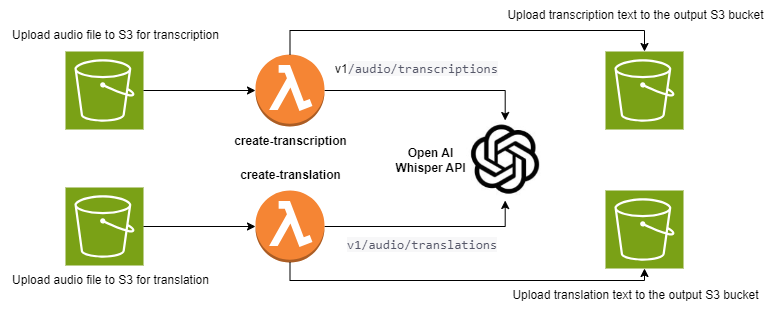

The diagram above was exported from draw.io. Its source (the exported page's mxGraphModel, read from the mxfile embedded in the PNG):
<mxGraphModel dx="2284" dy="758" grid="1" gridSize="10" guides="1" tooltips="1" connect="1" arrows="1" fold="1" page="1" pageScale="1" pageWidth="850" pageHeight="1100" math="0" shadow="0">
  <root>
    <mxCell id="0" />
    <mxCell id="1" parent="0" />
    <mxCell id="ll98KOX5j6me1linBvKa-6" style="edgeStyle=orthogonalEdgeStyle;rounded=0;orthogonalLoop=1;jettySize=auto;html=1;exitX=1;exitY=0.5;exitDx=0;exitDy=0;exitPerimeter=0;entryX=0.5;entryY=0;entryDx=0;entryDy=0;" edge="1" parent="1" source="ll98KOX5j6me1linBvKa-1" target="ll98KOX5j6me1linBvKa-4">
      <mxGeometry relative="1" as="geometry" />
    </mxCell>
    <mxCell id="ll98KOX5j6me1linBvKa-1" value="" style="outlineConnect=0;dashed=0;verticalLabelPosition=bottom;verticalAlign=top;align=center;html=1;shape=mxgraph.aws3.lambda_function;fillColor=#F58534;gradientColor=none;" vertex="1" parent="1">
      <mxGeometry x="230" y="204" width="69" height="72" as="geometry" />
    </mxCell>
    <mxCell id="ll98KOX5j6me1linBvKa-2" value="" style="sketch=0;points=[[0,0,0],[0.25,0,0],[0.5,0,0],[0.75,0,0],[1,0,0],[0,1,0],[0.25,1,0],[0.5,1,0],[0.75,1,0],[1,1,0],[0,0.25,0],[0,0.5,0],[0,0.75,0],[1,0.25,0],[1,0.5,0],[1,0.75,0]];outlineConnect=0;fontColor=#232F3E;fillColor=#7AA116;strokeColor=#ffffff;dashed=0;verticalLabelPosition=bottom;verticalAlign=top;align=center;html=1;fontSize=12;fontStyle=0;aspect=fixed;shape=mxgraph.aws4.resourceIcon;resIcon=mxgraph.aws4.s3;" vertex="1" parent="1">
      <mxGeometry x="40" y="201" width="78" height="78" as="geometry" />
    </mxCell>
    <mxCell id="ll98KOX5j6me1linBvKa-3" value="" style="sketch=0;points=[[0,0,0],[0.25,0,0],[0.5,0,0],[0.75,0,0],[1,0,0],[0,1,0],[0.25,1,0],[0.5,1,0],[0.75,1,0],[1,1,0],[0,0.25,0],[0,0.5,0],[0,0.75,0],[1,0.25,0],[1,0.5,0],[1,0.75,0]];outlineConnect=0;fontColor=#232F3E;fillColor=#7AA116;strokeColor=#ffffff;dashed=0;verticalLabelPosition=bottom;verticalAlign=top;align=center;html=1;fontSize=12;fontStyle=0;aspect=fixed;shape=mxgraph.aws4.resourceIcon;resIcon=mxgraph.aws4.s3;direction=east;" vertex="1" parent="1">
      <mxGeometry x="580" y="201" width="78" height="78" as="geometry" />
    </mxCell>
    <mxCell id="ll98KOX5j6me1linBvKa-4" value="" style="shape=image;verticalLabelPosition=bottom;labelBackgroundColor=default;verticalAlign=top;aspect=fixed;imageAspect=0;image=data:image/png,(base64 omitted: 18064 chars);" vertex="1" parent="1">
      <mxGeometry x="439.37" y="270" width="80.63" height="80" as="geometry" />
    </mxCell>
    <mxCell id="ll98KOX5j6me1linBvKa-7" style="edgeStyle=orthogonalEdgeStyle;rounded=0;orthogonalLoop=1;jettySize=auto;html=1;entryX=0.5;entryY=1;entryDx=0;entryDy=0;" edge="1" parent="1" source="ll98KOX5j6me1linBvKa-5" target="ll98KOX5j6me1linBvKa-4">
      <mxGeometry relative="1" as="geometry" />
    </mxCell>
    <mxCell id="ll98KOX5j6me1linBvKa-5" value="" style="outlineConnect=0;dashed=0;verticalLabelPosition=bottom;verticalAlign=top;align=center;html=1;shape=mxgraph.aws3.lambda_function;fillColor=#F58534;gradientColor=none;" vertex="1" parent="1">
      <mxGeometry x="230" y="340" width="69" height="72" as="geometry" />
    </mxCell>
    <mxCell id="ll98KOX5j6me1linBvKa-8" value="create-transcription" style="text;html=1;align=center;verticalAlign=middle;resizable=0;points=[];autosize=1;strokeColor=none;fillColor=none;fontStyle=1" vertex="1" parent="1">
      <mxGeometry x="194.5" y="276" width="140" height="30" as="geometry" />
    </mxCell>
    <mxCell id="ll98KOX5j6me1linBvKa-9" value="create-translation" style="text;html=1;align=center;verticalAlign=middle;resizable=0;points=[];autosize=1;strokeColor=none;fillColor=none;fontStyle=1" vertex="1" parent="1">
      <mxGeometry x="204.5" y="310" width="120" height="30" as="geometry" />
    </mxCell>
    <mxCell id="ll98KOX5j6me1linBvKa-10" value="Open AI&lt;br&gt;Whisper API" style="text;align=center;verticalAlign=middle;resizable=0;points=[];autosize=1;strokeColor=none;fillColor=none;fontStyle=1;flipH=0;flipV=1;html=1;" vertex="1" parent="1">
      <mxGeometry x="360" y="290" width="90" height="40" as="geometry" />
    </mxCell>
    <mxCell id="ll98KOX5j6me1linBvKa-11" value="&lt;span style=&quot;color: rgb(86, 88, 105); font-family: &amp;quot;Söhne Mono&amp;quot;, sfmono-regular, consolas, &amp;quot;liberation mono&amp;quot;, menlo, courier, monospace; font-size: 13px; font-style: normal; font-variant-ligatures: normal; font-variant-caps: normal; font-weight: 400; letter-spacing: normal; orphans: 2; text-align: start; text-indent: 0px; text-transform: none; widows: 2; word-spacing: 0px; -webkit-text-stroke-width: 0px; background-color: rgb(247, 247, 248); text-decoration-thickness: initial; text-decoration-style: initial; text-decoration-color: initial; float: none; display: inline !important;&quot;&gt;v1&lt;/span&gt;&lt;span style=&quot;color: rgb(86, 88, 105); font-family: &amp;quot;Söhne Mono&amp;quot;, sfmono-regular, consolas, &amp;quot;liberation mono&amp;quot;, menlo, courier, monospace; font-size: 13px; font-style: normal; font-variant-ligatures: normal; font-variant-caps: normal; font-weight: 400; letter-spacing: normal; orphans: 2; text-align: start; text-indent: 0px; text-transform: none; widows: 2; word-spacing: 0px; -webkit-text-stroke-width: 0px; background-color: rgb(247, 247, 248); text-decoration-thickness: initial; text-decoration-style: initial; text-decoration-color: initial; float: none; display: inline !important;&quot;&gt;/audio/translations&lt;/span&gt;" style="text;whiteSpace=wrap;html=1;" vertex="1" parent="1">
      <mxGeometry x="320" y="380" width="150" height="30" as="geometry" />
    </mxCell>
    <mxCell id="ll98KOX5j6me1linBvKa-12" value="v1&lt;span style=&quot;color: rgb(86, 88, 105); font-family: &amp;quot;Söhne Mono&amp;quot;, sfmono-regular, consolas, &amp;quot;liberation mono&amp;quot;, menlo, courier, monospace; font-size: 13px; background-color: rgb(247, 247, 248);&quot;&gt;/audio/transcriptions&lt;/span&gt;" style="text;whiteSpace=wrap;html=1;" vertex="1" parent="1">
      <mxGeometry x="307.5" y="204" width="175" height="30" as="geometry" />
    </mxCell>
    <mxCell id="ll98KOX5j6me1linBvKa-13" style="edgeStyle=orthogonalEdgeStyle;rounded=0;orthogonalLoop=1;jettySize=auto;html=1;entryX=0;entryY=0.5;entryDx=0;entryDy=0;entryPerimeter=0;" edge="1" parent="1" source="ll98KOX5j6me1linBvKa-2" target="ll98KOX5j6me1linBvKa-1">
      <mxGeometry relative="1" as="geometry" />
    </mxCell>
    <mxCell id="ll98KOX5j6me1linBvKa-14" value="Upload audio file to S3 for transcription" style="text;html=1;align=center;verticalAlign=middle;resizable=0;points=[];autosize=1;strokeColor=none;fillColor=none;fontStyle=0" vertex="1" parent="1">
      <mxGeometry x="-25.5" y="170" width="230" height="30" as="geometry" />
    </mxCell>
    <mxCell id="ll98KOX5j6me1linBvKa-15" value="" style="sketch=0;points=[[0,0,0],[0.25,0,0],[0.5,0,0],[0.75,0,0],[1,0,0],[0,1,0],[0.25,1,0],[0.5,1,0],[0.75,1,0],[1,1,0],[0,0.25,0],[0,0.5,0],[0,0.75,0],[1,0.25,0],[1,0.5,0],[1,0.75,0]];outlineConnect=0;fontColor=#232F3E;fillColor=#7AA116;strokeColor=#ffffff;dashed=0;verticalLabelPosition=bottom;verticalAlign=top;align=center;html=1;fontSize=12;fontStyle=0;aspect=fixed;shape=mxgraph.aws4.resourceIcon;resIcon=mxgraph.aws4.s3;" vertex="1" parent="1">
      <mxGeometry x="40" y="337" width="78" height="78" as="geometry" />
    </mxCell>
    <mxCell id="ll98KOX5j6me1linBvKa-16" style="edgeStyle=orthogonalEdgeStyle;rounded=0;orthogonalLoop=1;jettySize=auto;html=1;entryX=0;entryY=0.5;entryDx=0;entryDy=0;entryPerimeter=0;" edge="1" parent="1" source="ll98KOX5j6me1linBvKa-15" target="ll98KOX5j6me1linBvKa-5">
      <mxGeometry relative="1" as="geometry" />
    </mxCell>
    <mxCell id="ll98KOX5j6me1linBvKa-17" value="Upload audio file to S3 for translation" style="text;html=1;align=center;verticalAlign=middle;resizable=0;points=[];autosize=1;strokeColor=none;fillColor=none;fontStyle=0" vertex="1" parent="1">
      <mxGeometry x="-25.5" y="415" width="220" height="30" as="geometry" />
    </mxCell>
    <mxCell id="ll98KOX5j6me1linBvKa-19" style="edgeStyle=orthogonalEdgeStyle;rounded=0;orthogonalLoop=1;jettySize=auto;html=1;entryX=0.5;entryY=0;entryDx=0;entryDy=0;entryPerimeter=0;" edge="1" parent="1" source="ll98KOX5j6me1linBvKa-1" target="ll98KOX5j6me1linBvKa-3">
      <mxGeometry relative="1" as="geometry">
        <Array as="points">
          <mxPoint x="265" y="180" />
          <mxPoint x="619" y="180" />
        </Array>
      </mxGeometry>
    </mxCell>
    <mxCell id="ll98KOX5j6me1linBvKa-20" value="Upload transcription text to the output S3 bucket" style="text;html=1;align=center;verticalAlign=middle;resizable=0;points=[];autosize=1;strokeColor=none;fillColor=none;fontStyle=0" vertex="1" parent="1">
      <mxGeometry x="470" y="150" width="280" height="30" as="geometry" />
    </mxCell>
    <mxCell id="ll98KOX5j6me1linBvKa-21" value="" style="sketch=0;points=[[0,0,0],[0.25,0,0],[0.5,0,0],[0.75,0,0],[1,0,0],[0,1,0],[0.25,1,0],[0.5,1,0],[0.75,1,0],[1,1,0],[0,0.25,0],[0,0.5,0],[0,0.75,0],[1,0.25,0],[1,0.5,0],[1,0.75,0]];outlineConnect=0;fontColor=#232F3E;fillColor=#7AA116;strokeColor=#ffffff;dashed=0;verticalLabelPosition=bottom;verticalAlign=top;align=center;html=1;fontSize=12;fontStyle=0;aspect=fixed;shape=mxgraph.aws4.resourceIcon;resIcon=mxgraph.aws4.s3;direction=east;" vertex="1" parent="1">
      <mxGeometry x="580" y="340" width="78" height="78" as="geometry" />
    </mxCell>
    <mxCell id="ll98KOX5j6me1linBvKa-23" style="edgeStyle=orthogonalEdgeStyle;rounded=0;orthogonalLoop=1;jettySize=auto;html=1;entryX=0.5;entryY=1;entryDx=0;entryDy=0;entryPerimeter=0;" edge="1" parent="1" source="ll98KOX5j6me1linBvKa-5" target="ll98KOX5j6me1linBvKa-21">
      <mxGeometry relative="1" as="geometry">
        <Array as="points">
          <mxPoint x="265" y="430" />
          <mxPoint x="619" y="430" />
        </Array>
      </mxGeometry>
    </mxCell>
    <mxCell id="ll98KOX5j6me1linBvKa-24" value="Upload translation text to the output S3 bucket" style="text;html=1;align=center;verticalAlign=middle;resizable=0;points=[];autosize=1;strokeColor=none;fillColor=none;fontStyle=0" vertex="1" parent="1">
      <mxGeometry x="475" y="430" width="270" height="30" as="geometry" />
    </mxCell>
  </root>
</mxGraphModel>